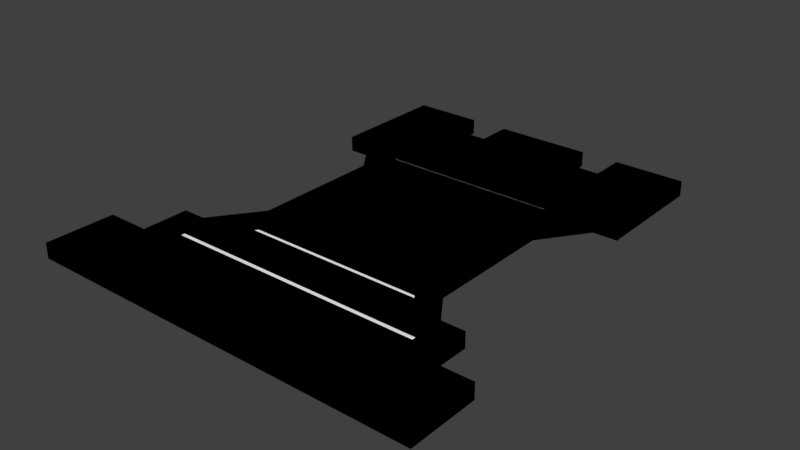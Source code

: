# Source: rook_black.blend  (saved by Blender 2.79.0; exported with 4.5.12 LTS)
import bpy
from mathutils import Matrix  # noqa: F401  (used for matrix-valued properties, if any)

bpy.ops.wm.read_factory_settings(use_empty=True)
scene = bpy.context.scene
scene.name = 'Scene'

# ---- collections
col_collection_1 = bpy.data.collections.new('Collection 1'); scene.collection.children.link(col_collection_1)

# ---- materials (node trees are filled in below, after node groups)
mat_material_003 = bpy.data.materials.new('Material.003')
mat_material_003.alpha_threshold = 0.0
mat_material_003.roughness = 0.5
mat_material_002 = bpy.data.materials.new('Material.002')
mat_material_002.alpha_threshold = 0.0
mat_material_002.roughness = 0.5

# ---- material node trees
mat_material_003.use_nodes = True; mat_material_003.node_tree.nodes.clear()
_N = mat_material_003.node_tree.nodes; _L = mat_material_003.node_tree.links
n0 = _N.new('ShaderNodeOutputMaterial'); n0.name = 'Material Output'; n0.location = (300, 300)
n1 = _N.new('ShaderNodeBsdfDiffuse'); n1.name = 'Diffuse BSDF'; n1.location = (10, 300)
n1.inputs[0].default_value = (1.0, 1.0, 1.0, 1.0)
_L.new(n1.outputs[0], n0.inputs[0])
n0.is_active_output = True
mat_material_002.use_nodes = True; mat_material_002.node_tree.nodes.clear()
_N = mat_material_002.node_tree.nodes; _L = mat_material_002.node_tree.links
n0 = _N.new('ShaderNodeOutputMaterial'); n0.name = 'Material Output'; n0.location = (300, 300)
n1 = _N.new('ShaderNodeBsdfDiffuse'); n1.name = 'Diffuse BSDF'; n1.location = (10, 300)
n1.inputs[0].default_value = (0.0, 0.0, 0.0, 1.0)
_L.new(n1.outputs[0], n0.inputs[0])
n0.is_active_output = True

# ---- world
world_world = bpy.data.worlds.new('World'); scene.world = world_world
world_world.color = (0.05088, 0.05088, 0.05088)
world_world.use_sun_shadow = False
world_world.sun_shadow_jitter_overblur = 0.0
world_world.cycles.sampling_method = 'MANUAL'

# ---- meshes
me_cutext_000 = bpy.data.meshes.new('CUText.000')
me_cutext_000.from_pydata([(-0.1769, -0.2192, 0.001621), (-0.1941, -0.2428, 0.001621), (-0.2657, -0.3124, 0.001621), (0.267, -0.336, 0.001621), (0.267, -0.3124, 0.001621), (-0.2657, 0.2643, 0.001621), (-0.1941, 0.1704, 0.001621), (0.1948, 0.1704, 0.001621), (0.1782, -0.2192, 0.001621), (0.1782, 0.1468, 0.001621), (-0.2657, 0.2407, 0.001621), (-0.2657, -0.336, 0.001621), (0.267, 0.2407, 0.001621), (-0.1769, 0.1468, 0.001621), (0.267, 0.2643, 0.001621), (0.1948, -0.2428, 0.001621)], [], [(13, 6, 7, 9), (5, 14, 12, 10), (0, 8, 15, 1), (3, 11, 2, 4)])
me_cutext_000.materials.append(mat_material_003)
me_cutext_000.materials.append(mat_material_002)
me_cutext_000.use_remesh_preserve_volume = False
me_cutext_000.use_remesh_preserve_attributes = False
me_cutext_000.use_mirror_vertex_groups = False
me_cutext_000.update()
me_cutext_003 = bpy.data.meshes.new('CUText.003')
me_cutext_003.from_pydata([(0.1718, 0.3435, -0.01564), (0.1718, 0.4144, -0.01564), (0.3129, 0.4144, -0.01564), (0.3129, 0.1768, -0.01564), (0.2644, 0.1768, -0.01564), (0.1986, 0.08356, -0.01564), (0.1986, -0.1738, -0.01564), (0.2644, -0.2677, -0.01564), (0.3129, -0.2677, -0.01564), (0.3129, -0.3622, -0.01564), (0.3998, -0.3622, -0.01564), (0.3998, -0.5014, -0.01564), (-0.3998, -0.5014, -0.01564), (-0.3998, -0.3622, -0.01564), (-0.3129, -0.3622, -0.01564), (-0.3129, -0.2677, -0.01564), (-0.267, -0.2677, -0.01564), (-0.1986, -0.1738, -0.01564), (-0.1986, 0.08356, -0.01564), (-0.2663, 0.1768, -0.01564), (-0.3129, 0.1768, -0.01564), (-0.3129, 0.4144, -0.01564), (-0.1744, 0.4144, -0.01564), (-0.1744, 0.3435, -0.01564), (-0.09771, 0.3435, -0.01564), (-0.09771, 0.4144, -0.01564), (0.0958, 0.4144, -0.01564), (0.0958, 0.3435, -0.01564), (0.267, 0.2407, -0.01564), (0.267, 0.2643, -0.01564), (-0.2657, 0.2643, -0.01564), (-0.2657, 0.2407, -0.01564), (0.267, -0.336, -0.01564), (0.267, -0.3124, -0.01564), (-0.2657, -0.3124, -0.01564), (-0.2657, -0.336, -0.01564), (-0.1941, 0.1704, -0.01564), (-0.1769, 0.1468, -0.01564), (0.1782, 0.1468, -0.01564), (0.1948, 0.1704, -0.01564), (0.1948, -0.2428, -0.01564), (0.1782, -0.2192, -0.01564), (-0.1769, -0.2192, -0.01564), (-0.1941, -0.2428, -0.01564), (-0.1744, 0.4144, 0.01505), (-0.1744, 0.3435, 0.01505), (0.3129, 0.4144, 0.01505), (0.3129, 0.1768, 0.01505), (-0.09771, 0.4144, 0.01505), (0.0958, 0.4144, 0.01505), (-0.1769, -0.2192, 0.01505), (-0.1941, -0.2428, 0.01505), (-0.267, -0.2677, 0.01505), (0.3129, -0.2677, 0.01505), (-0.2657, -0.3124, 0.01505), (-0.09771, 0.3435, 0.01505), (0.0958, 0.3435, 0.01505), (-0.3998, -0.5014, 0.01505), (-0.3998, -0.3622, 0.01505), (0.267, -0.336, 0.01505), (0.267, -0.3124, 0.01505), (0.1718, 0.3435, 0.01505), (-0.2657, 0.2643, 0.01505), (0.2644, 0.1768, 0.01505), (0.3129, -0.3622, 0.01505), (0.3998, -0.3622, 0.01505), (-0.1941, 0.1704, 0.01505), (0.1948, 0.1704, 0.01505), (-0.3129, 0.4144, 0.01505), (0.1782, -0.2192, 0.01505), (-0.1986, 0.08356, 0.01505), (0.1782, 0.1468, 0.01505), (0.1986, 0.08356, 0.01505), (-0.3129, -0.3622, 0.01505), (-0.2657, 0.2407, 0.01505), (-0.2657, -0.336, 0.01505), (0.267, 0.2407, 0.01505), (-0.3129, 0.1768, 0.01505), (-0.1769, 0.1468, 0.01505), (0.267, 0.2643, 0.01505), (-0.1986, -0.1738, 0.01505), (-0.3129, -0.2677, 0.01505), (0.1948, -0.2428, 0.01505), (0.2644, -0.2677, 0.01505), (0.1718, 0.4144, 0.01505), (0.1986, -0.1738, 0.01505), (-0.2663, 0.1768, 0.01505), (0.3998, -0.5014, 0.01505)], [], [(20, 21, 30), (30, 21, 22), (30, 22, 23), (24, 25, 26), (24, 26, 27), (0, 1, 2), (0, 2, 29), (29, 2, 3), (30, 23, 24), (30, 24, 27), (30, 27, 0), (30, 0, 29), (20, 30, 31), (28, 29, 3), (20, 31, 28), (20, 28, 3), (19, 20, 3), (18, 19, 36), (36, 19, 4), (4, 19, 3), (36, 4, 39), (39, 4, 5), (18, 36, 37), (38, 39, 5), (18, 37, 38), (18, 38, 5), (17, 18, 5), (17, 5, 6), (16, 17, 42), (42, 17, 6), (42, 6, 41), (41, 6, 7), (16, 42, 43), (40, 41, 7), (16, 43, 40), (16, 40, 7), (14, 15, 16), (14, 16, 34), (34, 16, 7), (34, 7, 8), (34, 8, 33), (33, 8, 9), (14, 34, 35), (32, 33, 9), (14, 35, 32), (14, 32, 9), (12, 13, 14), (12, 14, 9), (12, 9, 10), (12, 10, 11), (77, 62, 68), (62, 44, 68), (62, 45, 44), (55, 49, 48), (55, 56, 49), (61, 46, 84), (61, 79, 46), (79, 47, 46), (62, 55, 45), (62, 56, 55), (62, 61, 56), (62, 79, 61), (77, 74, 62), (76, 47, 79), (77, 76, 74), (77, 47, 76), (86, 47, 77), (70, 66, 86), (66, 63, 86), (63, 47, 86), (66, 67, 63), (67, 72, 63), (70, 78, 66), (71, 72, 67), (70, 71, 78), (70, 72, 71), (80, 72, 70), (80, 85, 72), (52, 50, 80), (50, 85, 80), (50, 69, 85), (69, 83, 85), (52, 51, 50), (82, 83, 69), (52, 82, 51), (52, 83, 82), (73, 52, 81), (73, 54, 52), (54, 83, 52), (54, 53, 83), (54, 60, 53), (60, 64, 53), (73, 75, 54), (59, 64, 60), (73, 59, 75), (73, 64, 59), (57, 73, 58), (57, 64, 73), (57, 65, 64), (57, 87, 65), (14, 13, 58, 73), (15, 14, 73, 81), (8, 7, 83, 53), (31, 30, 62, 74), (37, 36, 66, 78), (41, 40, 82, 69), (21, 20, 77, 68), (13, 12, 57, 58), (0, 27, 56, 61), (16, 15, 81, 52), (33, 32, 59, 60), (12, 11, 87, 57), (19, 18, 70, 86), (11, 10, 65, 87), (2, 1, 84, 46), (27, 26, 49, 56), (39, 38, 71, 67), (24, 23, 45, 55), (25, 24, 55, 48), (40, 43, 51, 82), (4, 3, 47, 63), (18, 17, 80, 70), (32, 35, 75, 59), (10, 9, 64, 65), (34, 33, 60, 54), (28, 31, 74, 76), (35, 34, 54, 75), (6, 5, 72, 85), (36, 39, 67, 66), (23, 22, 44, 45), (20, 19, 86, 77), (3, 2, 46, 47), (22, 21, 68, 44), (30, 29, 79, 62), (42, 41, 69, 50), (26, 25, 48, 49), (29, 28, 76, 79), (17, 16, 52, 80), (9, 8, 53, 64), (38, 37, 78, 71), (43, 42, 50, 51), (1, 0, 61, 84), (5, 4, 63, 72), (7, 6, 85, 83)])
me_cutext_003.polygons.foreach_set('material_index', [1, 1, 1, 1, 1, 1, 1, 1, 1, 1, 1, 1, 1, 1, 1, 1, 1, 1, 1, 1, 1, 1, 1, 1, 1, 1, 1, 1, 1, 1, 1, 1, 1, 1, 1, 1, 1, 1, 1, 1, 1, 1, 1, 1, 1, 1, 1, 1, 1, 1, 1, 1, 1, 1, 1, 1, 1, 1, 1, 1, 1, 1, 1, 1, 1, 1, 1, 1, 1, 1, 1, 1, 1, 1, 1, 1, 1, 1, 1, 1, 1, 1, 1, 1, 1, 1, 1, 1, 1, 1, 1, 1, 1, 1, 1, 1, 1, 1, 1, 1, 1, 1, 1, 1, 1, 1, 1, 1, 1, 1, 1, 1, 1, 1, 1, 1, 1, 1, 1, 1, 1, 1, 1, 1, 1, 1, 1, 1, 1, 1, 1, 1, 1, 1, 1, 1, 1, 1, 1, 1, 1, 1, 1, 1])
me_cutext_003.materials.append(mat_material_003)
me_cutext_003.materials.append(mat_material_002)
me_cutext_003.use_remesh_preserve_volume = False
me_cutext_003.use_remesh_preserve_attributes = False
me_cutext_003.use_mirror_vertex_groups = False
me_cutext_003.update()

# ---- objects
ob_text_001 = bpy.data.objects.new('Text.001', me_cutext_000)
ob_text_000 = bpy.data.objects.new('Text.000', me_cutext_003)

# ---- transforms, parenting, visibility, modifiers, constraints
ob_text_001.location = (0.0, 0.0, 0.0)
ob_text_001.lineart.crease_threshold = 0.0
ob_text_000.location = (0.0, 0.0, 0.0)
ob_text_000.lineart.crease_threshold = 0.0

# ---- collection membership
col_collection_1.objects.link(ob_text_001)
col_collection_1.objects.link(ob_text_000)

# ---- scene / render settings (as saved in the file)
scene.frame_start = 1; scene.frame_end = 250; scene.frame_set(1)
scene.render.engine = 'CYCLES'
scene.render.resolution_percentage = 50
scene.render.dither_intensity = 0.0
scene.cycles.use_denoising = False
scene.cycles.samples = 128
scene.cycles.sampling_pattern = 'TABULATED_SOBOL'
scene.cycles.use_adaptive_sampling = False
scene.cycles.use_light_tree = False
scene.cycles.blur_glossy = 0.0
scene.cycles.sample_clamp_indirect = 0.0
scene.view_settings.view_transform = 'Standard'
bpy.context.view_layer.update()

# ---- added for rendering (the .blend has no active camera and no usable light): camera, sun
cam_auto = bpy.data.cameras.new('AutoCamera')
cam_auto.lens = 50.0
cam_auto.sensor_width = 36.0
cam_auto.clip_end = 1000.0
ob_auto_camera = bpy.data.objects.new('AutoCamera', cam_auto)
scene.collection.objects.link(ob_auto_camera)
ob_auto_camera.location = (1.12521, -1.39378, 0.899875)
ob_auto_camera.rotation_euler = (1.09748, -7.21219e-08, 0.694738)
scene.camera = ob_auto_camera
light_auto_sun = bpy.data.lights.new('AutoSun', 'SUN')
light_auto_sun.energy = 3.0
light_auto_sun.angle = 0.0523599
ob_auto_sun = bpy.data.objects.new('AutoSun', light_auto_sun)
scene.collection.objects.link(ob_auto_sun)
ob_auto_sun.rotation_euler = (0.872665, 0.174533, 0.523599)
bpy.context.view_layer.update()
